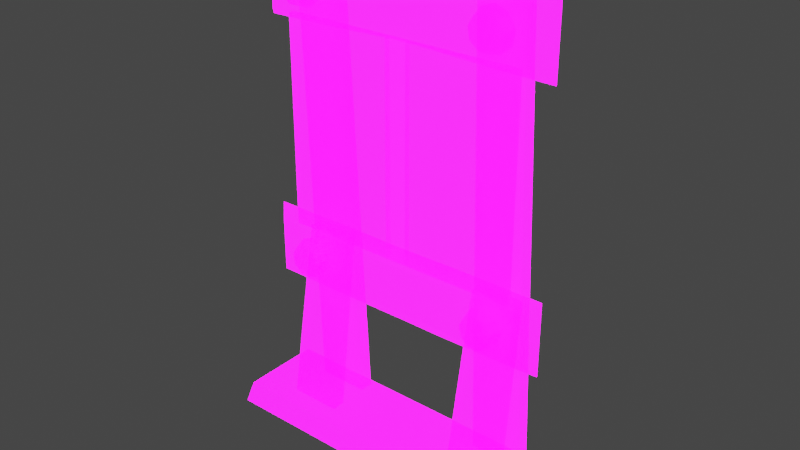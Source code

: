 # Source: LargeObstucle_Frac.blend  (saved by Blender 3.2.14; exported with 4.5.12 LTS)
import bpy
from mathutils import Matrix  # noqa: F401  (used for matrix-valued properties, if any)

bpy.ops.wm.read_factory_settings(use_empty=True)
scene = bpy.context.scene
scene.name = 'Scene'

# ---- collections
col_collection = bpy.data.collections.new('Collection'); scene.collection.children.link(col_collection)

# ---- images (referenced by path relative to the original .blend; pixels are not part of the script)
import os
ASSET_DIR = os.environ.get("B2B_ASSET_DIR", "")  # directory of the original .blend (textures are referenced by path, not embedded)
HERE = os.path.dirname(os.path.abspath(__file__))  # packed textures are extracted next to this script under _unpacked/

def load_image(name, relpath, width, height, colorspace="sRGB"):
    """Load a texture the original file referenced (path relative to the .blend, or extracted next to this script)."""
    p = next((c for c in (os.path.join(HERE, relpath), os.path.join(ASSET_DIR, relpath)) if relpath and os.path.exists(c)), "")
    if p:
        img = bpy.data.images.load(p, check_existing=True)
        img.name = name
    else:  # same state as the original file: an image datablock whose file is absent (Cycles renders it pink)
        img = bpy.data.images.new(name, width, height)
        img.source = "FILE"
        img.filepath = "//" + (relpath or name)
    img.colorspace_settings.name = colorspace
    return img
img_imphenziapalette01_256_gradientx4_png = load_image('ImphenziaPalette01-256-GradientX4.png', 'ImphenziaPalette01-256-GradientX4.png', 1024, 1024, 'sRGB')
img_imphenziapalette02_emission_png = load_image('ImphenziaPalette02-Emission.png', 'ImphenziaPalette02-Emission.png', 1024, 1024, 'sRGB')
img_imphenziapalette02_opacity_png = load_image('ImphenziaPalette02-Opacity.png', 'ImphenziaPalette02-Opacity.png', 1024, 1024, 'sRGB')

# ---- materials (node trees are filled in below, after node groups)
mat_gradient = bpy.data.materials.new('Gradient')
mat_gradient.alpha_threshold = 0.6481
mat_gradient.use_backface_culling = True
mat_gradient.use_raytrace_refraction = True
mat_gradient.use_screen_refraction = True
mat_gradient.use_sss_translucency = True
mat_gradient.thickness_mode = 'SLAB'
mat_gradient.use_thickness_from_shadow = True

# ---- node groups
ng_auto_smooth = bpy.data.node_groups.new('Auto Smooth', 'GeometryNodeTree')
_s = ng_auto_smooth.interface.new_socket(name='Geometry', in_out='OUTPUT', socket_type='NodeSocketGeometry')
_s = ng_auto_smooth.interface.new_socket(name='Geometry', in_out='INPUT', socket_type='NodeSocketGeometry')
_s = ng_auto_smooth.interface.new_socket(name='Angle', in_out='INPUT', socket_type='NodeSocketFloat')
_s.subtype = 'ANGLE'
_s.min_value = 0.0
_s.max_value = 3.142
ng_auto_smooth.is_modifier = True
_N = ng_auto_smooth.nodes; _L = ng_auto_smooth.links
n0 = _N.new('NodeGroupOutput'); n0.name = 'Group Output'; n0.location = (480, -100)
n1 = _N.new('NodeGroupInput'); n1.name = 'Group Input'; n1.location = (-420, -300)
n2 = _N.new('NodeGroupInput'); n2.name = 'Group Input.001'; n2.location = (-60, -100)
n3 = _N.new('GeometryNodeSetShadeSmooth'); n3.name = 'Set Shade Smooth'; n3.location = (120, -100)
n3.domain = 'EDGE'
n4 = _N.new('GeometryNodeSetShadeSmooth'); n4.name = 'Set Shade Smooth.001'; n4.location = (300, -100)
n5 = _N.new('GeometryNodeInputMeshEdgeAngle'); n5.name = 'Edge Angle'; n5.location = (-420, -220)
n6 = _N.new('GeometryNodeInputEdgeSmooth'); n6.name = 'Is Edge Smooth'; n6.location = (-60, -160)
n7 = _N.new('GeometryNodeInputShadeSmooth'); n7.name = 'Is Face Smooth'; n7.location = (-240, -340)
n8 = _N.new('FunctionNodeBooleanMath'); n8.name = 'Boolean Math'; n8.location = (-60, -220)
n9 = _N.new('FunctionNodeCompare'); n9.name = 'Compare'; n9.location = (-240, -180)
n9.operation = 'LESS_EQUAL'
_L.new(n5.outputs[0], n9.inputs[0])
_L.new(n4.outputs[0], n0.inputs[0])
_L.new(n1.outputs[1], n9.inputs[1])
_L.new(n9.outputs[0], n8.inputs[0])
_L.new(n7.outputs[0], n8.inputs[1])
_L.new(n2.outputs[0], n3.inputs[0])
_L.new(n6.outputs[0], n3.inputs[1])
_L.new(n3.outputs[0], n4.inputs[0])
_L.new(n8.outputs[0], n3.inputs[2])
n0.is_active_output = True

# ---- material node trees
mat_gradient.use_nodes = True; mat_gradient.node_tree.nodes.clear()
_N = mat_gradient.node_tree.nodes; _L = mat_gradient.node_tree.links
n0 = _N.new('ShaderNodeOutputMaterial'); n0.name = 'Material Output'; n0.location = (300, 300)
n1 = _N.new('ShaderNodeBsdfPrincipled'); n1.name = 'Principled BSDF'; n1.location = (10, 300)
n1.distribution = 'GGX'
n1.subsurface_method = 'BURLEY'
n1.inputs[3].default_value = 1.45
n1.inputs[28].default_value = 10.0
n2 = _N.new('ShaderNodeTexImage'); n2.name = 'Image Texture'; n2.location = (-460, 320)
n2.image = img_imphenziapalette01_256_gradientx4_png
n3 = _N.new('ShaderNodeTexImage'); n3.name = 'Image Texture.001'; n3.location = (-500, 0)
n3.image = img_imphenziapalette02_emission_png
n4 = _N.new('ShaderNodeTexImage'); n4.name = 'Image Texture.002'; n4.location = (-480, -300)
n4.image = img_imphenziapalette02_opacity_png
n5 = _N.new('ShaderNodeValue'); n5.name = 'Value'; n5.location = (300, 140)
n5.outputs[0].default_value = 0.0
_L.new(n1.outputs[0], n0.inputs[0])
_L.new(n2.outputs[0], n1.inputs[0])
_L.new(n3.outputs[0], n1.inputs[27])
_L.new(n4.outputs[0], n1.inputs[4])
_L.new(n5.outputs[0], n0.inputs[3])
n0.is_active_output = True

# ---- world
world_world = bpy.data.worlds.new('World'); scene.world = world_world
world_world.use_nodes = True; world_world.node_tree.nodes.clear()
_N = world_world.node_tree.nodes; _L = world_world.node_tree.links
n0 = _N.new('ShaderNodeOutputWorld'); n0.name = 'World Output'; n0.location = (300, 300)
n1 = _N.new('ShaderNodeBackground'); n1.name = 'Background'; n1.location = (10, 300)
n1.inputs[0].default_value = (0.05088, 0.05088, 0.05088, 1.0)
_L.new(n1.outputs[0], n0.inputs[0])
n0.is_active_output = True
world_world.color = (0.05088, 0.05088, 0.05088)
world_world.use_sun_shadow = False
world_world.sun_shadow_jitter_overblur = 0.0

# ---- meshes
me_cube = bpy.data.meshes.new('Cube')
me_cube.from_pydata([(3.559, -0.8816, 0.0), (3.559, 0.8816, 0.0), (3.37, 0.8347, 0.5202), (3.37, -0.8347, 0.5202), (-3.559, -0.8816, 0.0), (-3.559, 0.8816, 0.0), (-3.37, 0.8347, 0.5202), (-3.37, -0.8347, 0.5202), (0.0, 0.8816, 0.0), (0.0, -0.8816, 0.0), (0.0, 0.8347, 0.5202), (0.0, -0.8347, 0.5202)], [], [(8, 1, 0, 9), (10, 11, 3, 2), (1, 2, 3, 0), (8, 10, 2, 1), (9, 0, 3, 11), (8, 9, 4, 5), (10, 6, 7, 11), (5, 4, 7, 6), (8, 5, 6, 10), (9, 11, 7, 4)])
me_cube.polygons.foreach_set('use_smooth', [True] * 10)
_uv = me_cube.uv_layers.new(name='UVMap')
_uv.uv.foreach_set('vector', [0.2052, 0.5114, 0.2296, 0.5114, 0.2296, 0.5114, 0.2052, 0.5114, 0.2052, 0.5253, 0.2052, 0.5253, 0.2283, 0.5253, 0.2283, 0.5253, 0.2296, 0.5114, 0.2283, 0.5253, 0.2283, 0.5253, 0.2296, 0.5114, 0.2052, 0.5114, 0.2052, 0.5253, 0.2283, 0.5253, 0.2296, 0.5114, 0.2052, 0.5114, 0.2296, 0.5114, 0.2283, 0.5253, 0.2052, 0.5253, 0.2052, 0.5114, 0.2052, 0.5114, 0.2296, 0.5114, 0.2296, 0.5114, 0.2052, 0.5253, 0.2283, 0.5253, 0.2283, 0.5253, 0.2052, 0.5253, 0.2296, 0.5114, 0.2296, 0.5114, 0.2283, 0.5253, 0.2283, 0.5253, 0.2052, 0.5114, 0.2296, 0.5114, 0.2283, 0.5253, 0.2052, 0.5253, 0.2052, 0.5114, 0.2052, 0.5253, 0.2283, 0.5253, 0.2296, 0.5114])
me_cube.materials.append(mat_gradient)
me_cube.use_remesh_fix_poles = True
me_cube.use_remesh_preserve_attributes = False
me_cube.use_mirror_vertex_groups = False
me_cube.update()
me_cube_001 = bpy.data.meshes.new('Cube.001')
me_cube_001.from_pydata([(1.523, 0.4352, 4.188), (1.523, 0.1945, 4.188), (2.465, 0.4352, 4.188), (1.456, -0.1083, 0.4718), (1.456, -0.3833, 0.4718), (2.532, -0.1083, 0.4718), (2.532, -0.3833, 0.4718), (2.465, 0.1945, 4.188)], [], [(1, 0, 3, 4), (1, 7, 2, 0), (5, 3, 0, 2), (6, 4, 3, 5), (7, 6, 5, 2), (6, 7, 1, 4)])
me_cube_001.polygons.foreach_set('use_smooth', [True] * 6)
_uv = me_cube_001.uv_layers.new(name='UVMap')
_uv.uv.foreach_set('vector', [0.3976, 0.7411, 0.3976, 0.7411, 0.3963, 0.7268, 0.3963, 0.7268, 0.3976, 0.7411, 0.4159, 0.7411, 0.4159, 0.7411, 0.3976, 0.7411, 0.4172, 0.7268, 0.3963, 0.7268, 0.3976, 0.7411, 0.4159, 0.7411, 0.4172, 0.7268, 0.3963, 0.7268, 0.3963, 0.7268, 0.4172, 0.7268, 0.4159, 0.7411, 0.4172, 0.7268, 0.4172, 0.7268, 0.4159, 0.7411, 0.4172, 0.7268, 0.4159, 0.7411, 0.3976, 0.7411, 0.3963, 0.7268])
me_cube_001.materials.append(mat_gradient)
me_cube_001.use_remesh_fix_poles = True
me_cube_001.use_remesh_preserve_attributes = False
me_cube_001.use_mirror_vertex_groups = False
me_cube_001.update()
me_cube_002 = bpy.data.meshes.new('Cube.002')
me_cube_002.from_pydata([(2.532, 0.4949, 0.4718), (2.465, 0.05331, 10.15), (1.456, 0.4949, 0.4718), (2.532, 0.77, 0.4718), (2.465, 0.294, 10.15), (1.456, 0.77, 0.4718), (1.523, 0.294, 10.15), (1.523, 0.05331, 10.15)], [], [(1, 0, 3, 4), (0, 1, 7, 2), (0, 2, 5, 3), (3, 5, 6, 4), (2, 7, 6, 5), (7, 1, 4, 6)])
me_cube_002.polygons.foreach_set('use_smooth', [True] * 6)
_uv = me_cube_002.uv_layers.new(name='UVMap')
_uv.uv.foreach_set('vector', [0.4162, 0.7404, 0.4175, 0.7272, 0.4175, 0.7272, 0.4162, 0.7404, 0.4175, 0.7272, 0.4162, 0.7404, 0.3979, 0.7404, 0.3966, 0.7272, 0.4175, 0.7272, 0.3966, 0.7272, 0.3966, 0.7272, 0.4175, 0.7272, 0.4175, 0.7272, 0.3966, 0.7272, 0.3979, 0.7404, 0.4162, 0.7404, 0.3966, 0.7272, 0.3979, 0.7404, 0.3979, 0.7404, 0.3966, 0.7272, 0.3979, 0.7404, 0.4162, 0.7404, 0.4162, 0.7404, 0.3979, 0.7404])
me_cube_002.materials.append(mat_gradient)
me_cube_002.use_remesh_fix_poles = True
me_cube_002.use_remesh_preserve_attributes = False
me_cube_002.use_mirror_vertex_groups = False
me_cube_002.update()
me_cube_003 = bpy.data.meshes.new('Cube.003')
me_cube_003.from_pydata([(2.048, -0.1985, 4.192), (2.314, -0.1985, 4.095), (2.048, -0.4468, 4.103), (1.782, -0.1985, 4.095), (1.641, -0.1985, 3.85), (1.839, -0.4468, 4.027), (1.728, -0.4468, 3.834), (1.767, -0.4468, 3.616), (1.937, -0.4468, 3.473), (1.69, -0.1985, 3.571), (1.907, -0.1985, 3.389), (2.19, -0.1985, 3.389), (2.407, -0.1985, 3.571), (2.159, -0.4468, 3.473), (2.33, -0.4468, 3.616), (2.368, -0.4468, 3.834), (2.257, -0.4468, 4.027), (2.456, -0.1985, 3.85)], [], [(0, 1, 17, 12, 11, 10, 9, 4, 3), (0, 2, 16, 1), (3, 5, 2, 0), (4, 6, 5, 3), (16, 2, 5, 6, 7, 8, 13, 14, 15), (9, 7, 6, 4), (10, 8, 7, 9), (11, 13, 8, 10), (12, 14, 13, 11), (17, 15, 14, 12), (1, 16, 15, 17)])
me_cube_003.polygons.foreach_set('use_smooth', [True] * 11)
_uv = me_cube_003.uv_layers.new(name='UVMap')
_uv.uv.foreach_set('vector', [0.2356, 0.5159, 0.2326, 0.5157, 0.2251, 0.5153, 0.2165, 0.5149, 0.2108, 0.5146, 0.2108, 0.5146, 0.2165, 0.5149, 0.2251, 0.5153, 0.2326, 0.5157, 0.2356, 0.5159, 0.2318, 0.5266, 0.2296, 0.5264, 0.2326, 0.5157, 0.2326, 0.5157, 0.2296, 0.5264, 0.2318, 0.5266, 0.2356, 0.5159, 0.2251, 0.5153, 0.2239, 0.5262, 0.2296, 0.5264, 0.2326, 0.5157, 0.2296, 0.5264, 0.2318, 0.5266, 0.2296, 0.5264, 0.2239, 0.5262, 0.2175, 0.5258, 0.2134, 0.5256, 0.2134, 0.5256, 0.2175, 0.5258, 0.2239, 0.5262, 0.2165, 0.5149, 0.2175, 0.5258, 0.2239, 0.5262, 0.2251, 0.5153, 0.2108, 0.5146, 0.2134, 0.5256, 0.2175, 0.5258, 0.2165, 0.5149, 0.2108, 0.5146, 0.2134, 0.5256, 0.2134, 0.5256, 0.2108, 0.5146, 0.2165, 0.5149, 0.2175, 0.5258, 0.2134, 0.5256, 0.2108, 0.5146, 0.2251, 0.5153, 0.2239, 0.5262, 0.2175, 0.5258, 0.2165, 0.5149, 0.2326, 0.5157, 0.2296, 0.5264, 0.2239, 0.5262, 0.2251, 0.5153])
me_cube_003.materials.append(mat_gradient)
me_cube_003.use_remesh_fix_poles = True
me_cube_003.use_remesh_preserve_attributes = False
me_cube_003.use_mirror_vertex_groups = False
me_cube_003.update()
me_cube_004 = bpy.data.meshes.new('Cube.004')
me_cube_004.from_pydata([(3.085, 0.05912, 8.461), (2.823, -0.215, 8.657), (3.085, 0.05912, 9.977), (2.535, 0.06518, 8.467), (1.927, 0.08181, 8.477), (2.535, 0.06518, 9.971), (2.322, -0.2208, 8.661), (1.775, -0.2371, 8.665), (2.322, -0.2208, 9.777), (2.823, -0.215, 9.781), (1.775, -0.2371, 9.773), (1.12, -0.2584, 9.763), (1.927, 0.08181, 9.962), (1.22, 0.1049, 9.95), (0.399, 0.1215, 9.927), (1.22, 0.1049, 8.488), (0.399, 0.1215, 8.512), (1.12, -0.2584, 8.675), (0.365, -0.2733, 8.694), (0.365, -0.2733, 9.744), (0.0, -0.2733, 8.694), (0.0, -0.2733, 9.744), (0.0, 0.1215, 8.512), (-0.365, -0.2733, 8.694), (-1.12, -0.2584, 8.675), (-0.365, -0.2733, 9.744), (-0.399, 0.1215, 8.512), (-1.22, 0.1049, 8.488), (-0.399, 0.1215, 9.927), (-1.22, 0.1049, 9.95), (0.0, 0.1215, 9.927), (-1.927, 0.08181, 9.962), (-1.12, -0.2584, 9.763), (-1.775, -0.2371, 9.773), (-2.322, -0.2208, 9.777), (-1.775, -0.2371, 8.665), (-2.322, -0.2208, 8.661), (-1.927, 0.08181, 8.477), (-2.535, 0.06518, 8.467), (-3.085, 0.05912, 8.461), (-2.535, 0.06518, 9.971), (-3.085, 0.05912, 9.977), (-2.823, -0.215, 9.781), (-2.823, -0.215, 8.657)], [], [(1, 0, 2, 9), (3, 0, 1, 6), (0, 3, 5, 2), (4, 3, 6, 7), (3, 4, 12, 5), (6, 1, 9, 8), (7, 6, 8, 10), (5, 8, 9, 2), (12, 10, 8, 5), (13, 11, 10, 12), (17, 7, 10, 11), (4, 15, 13, 12), (14, 19, 11, 13), (15, 16, 14, 13), (15, 4, 7, 17), (16, 15, 17, 18), (18, 17, 11, 19), (19, 21, 20, 18), (18, 20, 22, 16), (25, 23, 20, 21), (23, 26, 22, 20), (26, 23, 24, 27), (23, 25, 32, 24), (27, 29, 28, 26), (22, 26, 28, 30), (28, 29, 32, 25), (28, 25, 21, 30), (14, 30, 21, 19), (22, 30, 14, 16), (29, 31, 33, 32), (37, 31, 29, 27), (24, 32, 33, 35), (31, 40, 34, 33), (35, 33, 34, 36), (27, 24, 35, 37), (37, 35, 36, 38), (38, 40, 31, 37), (39, 41, 40, 38), (38, 36, 43, 39), (40, 41, 42, 34), (43, 42, 41, 39), (36, 34, 42, 43)])
me_cube_004.polygons.foreach_set('use_smooth', [True] * 42)
_uv = me_cube_004.uv_layers.new(name='UVMap')
_uv.uv.foreach_set('vector', [0.2339, 0.8546, 0.2339, 0.8546, 0.2339, 0.8546, 0.2339, 0.8546, 0.2378, 0.8645, 0.2415, 0.8645, 0.2415, 0.8645, 0.2378, 0.8645, 0.2415, 0.8645, 0.2378, 0.8645, 0.2378, 0.8645, 0.2415, 0.8645, 0.2764, 0.9943, 0.2801, 0.9943, 0.2801, 0.9943, 0.2764, 0.9943, 0.2801, 0.9943, 0.2764, 0.9943, 0.2764, 0.9943, 0.2801, 0.9943, 0.2364, 0.8581, 0.2401, 0.8581, 0.2401, 0.8581, 0.2364, 0.8581, 0.2801, 0.9745, 0.2838, 0.9745, 0.2838, 0.9745, 0.2801, 0.9745, 0.2378, 0.8645, 0.2378, 0.8645, 0.2415, 0.8645, 0.2415, 0.8645, 0.2764, 0.9943, 0.2764, 0.9943, 0.2801, 0.9943, 0.2801, 0.9943, 0.2304, 0.8645, 0.2304, 0.8645, 0.2341, 0.8645, 0.2341, 0.8645, 0.229, 0.8581, 0.2327, 0.8581, 0.2327, 0.8581, 0.229, 0.8581, 0.2341, 0.8645, 0.2304, 0.8645, 0.2304, 0.8645, 0.2341, 0.8645, 0.269, 0.9943, 0.269, 0.9943, 0.2727, 0.9943, 0.2727, 0.9943, 0.2727, 0.9943, 0.269, 0.9943, 0.269, 0.9943, 0.2727, 0.9943, 0.2304, 0.8645, 0.2341, 0.8645, 0.2341, 0.8645, 0.2304, 0.8645, 0.269, 0.9943, 0.2727, 0.9943, 0.2727, 0.9943, 0.269, 0.9943, 0.2727, 0.9745, 0.2764, 0.9745, 0.2764, 0.9745, 0.2727, 0.9745, 0.2253, 0.8581, 0.2253, 0.8581, 0.2253, 0.8581, 0.2253, 0.8581, 0.2267, 0.8645, 0.2267, 0.8645, 0.2267, 0.8645, 0.2267, 0.8645, 0.2253, 0.8581, 0.2253, 0.8581, 0.2253, 0.8581, 0.2253, 0.8581, 0.2267, 0.8645, 0.2267, 0.8645, 0.2267, 0.8645, 0.2267, 0.8645, 0.269, 0.9943, 0.269, 0.9943, 0.2727, 0.9943, 0.2727, 0.9943, 0.2727, 0.9745, 0.2727, 0.9745, 0.2764, 0.9745, 0.2764, 0.9745, 0.2727, 0.9943, 0.2727, 0.9943, 0.269, 0.9943, 0.269, 0.9943, 0.2267, 0.8645, 0.2267, 0.8645, 0.2267, 0.8645, 0.2267, 0.8645, 0.269, 0.9943, 0.2727, 0.9943, 0.2727, 0.9943, 0.269, 0.9943, 0.2267, 0.8645, 0.2267, 0.8645, 0.2267, 0.8645, 0.2267, 0.8645, 0.2267, 0.8645, 0.2267, 0.8645, 0.2267, 0.8645, 0.2267, 0.8645, 0.2267, 0.8645, 0.2267, 0.8645, 0.2267, 0.8645, 0.2267, 0.8645, 0.2304, 0.8645, 0.2341, 0.8645, 0.2341, 0.8645, 0.2304, 0.8645, 0.2341, 0.8645, 0.2341, 0.8645, 0.2304, 0.8645, 0.2304, 0.8645, 0.229, 0.8581, 0.229, 0.8581, 0.2327, 0.8581, 0.2327, 0.8581, 0.2764, 0.9943, 0.2801, 0.9943, 0.2801, 0.9943, 0.2764, 0.9943, 0.2801, 0.9745, 0.2801, 0.9745, 0.2838, 0.9745, 0.2838, 0.9745, 0.2304, 0.8645, 0.2304, 0.8645, 0.2341, 0.8645, 0.2341, 0.8645, 0.2764, 0.9943, 0.2764, 0.9943, 0.2801, 0.9943, 0.2801, 0.9943, 0.2801, 0.9943, 0.2801, 0.9943, 0.2764, 0.9943, 0.2764, 0.9943, 0.2415, 0.8645, 0.2415, 0.8645, 0.2378, 0.8645, 0.2378, 0.8645, 0.2378, 0.8645, 0.2378, 0.8645, 0.2415, 0.8645, 0.2415, 0.8645, 0.2378, 0.8645, 0.2415, 0.8645, 0.2415, 0.8645, 0.2378, 0.8645, 0.2339, 0.8546, 0.2339, 0.8546, 0.2339, 0.8546, 0.2339, 0.8546, 0.2364, 0.8581, 0.2364, 0.8581, 0.2401, 0.8581, 0.2401, 0.8581])
me_cube_004.materials.append(mat_gradient)
me_cube_004.use_remesh_fix_poles = True
me_cube_004.use_remesh_preserve_attributes = False
me_cube_004.use_mirror_vertex_groups = False
me_cube_004.update()
me_cube_005 = bpy.data.meshes.new('Cube.005')
me_cube_005.from_pydata([(2.048, -0.1985, 9.633), (2.314, -0.1985, 9.536), (2.048, -0.4468, 9.544), (1.782, -0.1985, 9.536), (1.641, -0.1985, 9.291), (1.839, -0.4468, 9.468), (1.728, -0.4468, 9.276), (1.767, -0.4468, 9.057), (1.937, -0.4468, 8.914), (1.69, -0.1985, 9.012), (1.907, -0.1985, 8.83), (2.19, -0.1985, 8.83), (2.407, -0.1985, 9.012), (2.159, -0.4468, 8.914), (2.33, -0.4468, 9.057), (2.368, -0.4468, 9.276), (2.257, -0.4468, 9.468), (2.456, -0.1985, 9.291)], [], [(0, 1, 17, 12, 11, 10, 9, 4, 3), (0, 2, 16, 1), (3, 5, 2, 0), (4, 6, 5, 3), (16, 2, 5, 6, 7, 8, 13, 14, 15), (9, 7, 6, 4), (10, 8, 7, 9), (11, 13, 8, 10), (12, 14, 13, 11), (17, 15, 14, 12), (1, 16, 15, 17)])
me_cube_005.polygons.foreach_set('use_smooth', [True] * 11)
_uv = me_cube_005.uv_layers.new(name='UVMap')
_uv.uv.foreach_set('vector', [0.2356, 0.5159, 0.2326, 0.5157, 0.2251, 0.5153, 0.2165, 0.5149, 0.2108, 0.5146, 0.2108, 0.5146, 0.2165, 0.5149, 0.2251, 0.5153, 0.2326, 0.5157, 0.2356, 0.5159, 0.2318, 0.5266, 0.2296, 0.5264, 0.2326, 0.5157, 0.2326, 0.5157, 0.2296, 0.5264, 0.2318, 0.5266, 0.2356, 0.5159, 0.2251, 0.5153, 0.2239, 0.5262, 0.2296, 0.5264, 0.2326, 0.5157, 0.2296, 0.5264, 0.2318, 0.5266, 0.2296, 0.5264, 0.2239, 0.5262, 0.2175, 0.5258, 0.2134, 0.5256, 0.2134, 0.5256, 0.2175, 0.5258, 0.2239, 0.5262, 0.2165, 0.5149, 0.2175, 0.5258, 0.2239, 0.5262, 0.2251, 0.5153, 0.2108, 0.5146, 0.2134, 0.5256, 0.2175, 0.5258, 0.2165, 0.5149, 0.2108, 0.5146, 0.2134, 0.5256, 0.2134, 0.5256, 0.2108, 0.5146, 0.2165, 0.5149, 0.2175, 0.5258, 0.2134, 0.5256, 0.2108, 0.5146, 0.2251, 0.5153, 0.2239, 0.5262, 0.2175, 0.5258, 0.2165, 0.5149, 0.2326, 0.5157, 0.2296, 0.5264, 0.2239, 0.5262, 0.2251, 0.5153])
me_cube_005.materials.append(mat_gradient)
me_cube_005.use_remesh_fix_poles = True
me_cube_005.use_remesh_preserve_attributes = False
me_cube_005.use_mirror_vertex_groups = False
me_cube_005.update()
me_cube_006 = bpy.data.meshes.new('Cube.006')
me_cube_006.from_pydata([(-0.2242, -0.138, 4.368), (-0.2242, -0.01464, 4.368), (-0.2242, -0.138, 8.626), (2.489, -0.138, 4.368), (2.489, -0.01464, 4.368), (2.489, -0.138, 8.626), (2.489, -0.01464, 8.626), (-0.2242, -0.01464, 8.626)], [], [(1, 4, 3, 0), (0, 2, 7, 1), (3, 5, 2, 0), (4, 6, 5, 3), (6, 7, 2, 5), (1, 7, 6, 4)])
_uv = me_cube_006.uv_layers.new(name='UVMap')
_uv.uv.foreach_set('vector', [0.273, 0.9632, 0.2826, 0.9632, 0.2826, 0.9631, 0.273, 0.9632, 0.273, 0.9632, 0.273, 0.9733, 0.273, 0.9732, 0.273, 0.9632, 0.2826, 0.9631, 0.2826, 0.9733, 0.273, 0.9733, 0.273, 0.9632, 0.2826, 0.9632, 0.2826, 0.9733, 0.2826, 0.9733, 0.2826, 0.9631, 0.2826, 0.9733, 0.273, 0.9732, 0.273, 0.9733, 0.2826, 0.9733, 0.273, 0.9632, 0.273, 0.9732, 0.2826, 0.9733, 0.2826, 0.9632])
me_cube_006.materials.append(mat_gradient)
me_cube_006.use_remesh_fix_poles = True
me_cube_006.use_remesh_preserve_attributes = False
me_cube_006.use_mirror_vertex_groups = False
me_cube_006.update()
me_cube_007 = bpy.data.meshes.new('Cube.007')
me_cube_007.from_pydata([(3.085, 0.05912, 3.058), (2.823, -0.215, 3.254), (3.085, 0.05912, 4.573), (2.535, 0.06518, 3.063), (1.927, 0.08181, 3.073), (2.535, 0.06518, 4.567), (2.322, -0.2208, 3.257), (1.775, -0.2371, 3.262), (2.322, -0.2208, 4.374), (2.823, -0.215, 4.377), (1.775, -0.2371, 4.369), (1.12, -0.2584, 4.359), (1.927, 0.08181, 4.558), (1.22, 0.1049, 4.547), (0.399, 0.1215, 4.523), (1.22, 0.1049, 3.084), (0.399, 0.1215, 3.108), (1.12, -0.2584, 3.272), (0.365, -0.2733, 3.291), (0.365, -0.2733, 4.34), (0.0, -0.2733, 3.291), (0.0, -0.2733, 4.34), (0.0, 0.1215, 3.108), (-0.365, -0.2733, 3.291), (-1.12, -0.2584, 3.272), (-0.365, -0.2733, 4.34), (-0.399, 0.1215, 3.108), (-1.22, 0.1049, 3.084), (-0.399, 0.1215, 4.523), (-1.22, 0.1049, 4.547), (0.0, 0.1215, 4.523), (-1.927, 0.08181, 4.558), (-1.12, -0.2584, 4.359), (-1.775, -0.2371, 4.369), (-2.322, -0.2208, 4.374), (-1.775, -0.2371, 3.262), (-2.322, -0.2208, 3.257), (-1.927, 0.08181, 3.073), (-2.535, 0.06518, 3.063), (-3.085, 0.05912, 3.058), (-2.535, 0.06518, 4.567), (-3.085, 0.05912, 4.573), (-2.823, -0.215, 4.377), (-2.823, -0.215, 3.254)], [], [(1, 0, 2, 9), (3, 0, 1, 6), (0, 3, 5, 2), (4, 3, 6, 7), (3, 4, 12, 5), (6, 1, 9, 8), (7, 6, 8, 10), (5, 8, 9, 2), (12, 10, 8, 5), (13, 11, 10, 12), (17, 7, 10, 11), (4, 15, 13, 12), (14, 19, 11, 13), (15, 16, 14, 13), (15, 4, 7, 17), (16, 15, 17, 18), (18, 17, 11, 19), (19, 21, 20, 18), (18, 20, 22, 16), (25, 23, 20, 21), (23, 26, 22, 20), (26, 23, 24, 27), (23, 25, 32, 24), (27, 29, 28, 26), (22, 26, 28, 30), (28, 29, 32, 25), (28, 25, 21, 30), (14, 30, 21, 19), (22, 30, 14, 16), (29, 31, 33, 32), (37, 31, 29, 27), (24, 32, 33, 35), (31, 40, 34, 33), (35, 33, 34, 36), (27, 24, 35, 37), (37, 35, 36, 38), (38, 40, 31, 37), (39, 41, 40, 38), (38, 36, 43, 39), (40, 41, 42, 34), (43, 42, 41, 39), (36, 34, 42, 43)])
me_cube_007.polygons.foreach_set('use_smooth', [True] * 42)
_uv = me_cube_007.uv_layers.new(name='UVMap')
_uv.uv.foreach_set('vector', [0.2339, 0.8546, 0.2339, 0.8546, 0.2339, 0.8546, 0.2339, 0.8546, 0.2378, 0.8645, 0.2415, 0.8645, 0.2415, 0.8645, 0.2378, 0.8645, 0.2415, 0.8645, 0.2378, 0.8645, 0.2378, 0.8645, 0.2415, 0.8645, 0.2764, 0.9943, 0.2801, 0.9943, 0.2801, 0.9943, 0.2764, 0.9943, 0.2801, 0.9943, 0.2764, 0.9943, 0.2764, 0.9943, 0.2801, 0.9943, 0.2364, 0.8581, 0.2401, 0.8581, 0.2401, 0.8581, 0.2364, 0.8581, 0.2801, 0.9745, 0.2838, 0.9745, 0.2838, 0.9745, 0.2801, 0.9745, 0.2378, 0.8645, 0.2378, 0.8645, 0.2415, 0.8645, 0.2415, 0.8645, 0.2764, 0.9943, 0.2764, 0.9943, 0.2801, 0.9943, 0.2801, 0.9943, 0.2304, 0.8645, 0.2304, 0.8645, 0.2341, 0.8645, 0.2341, 0.8645, 0.229, 0.8581, 0.2327, 0.8581, 0.2327, 0.8581, 0.229, 0.8581, 0.2341, 0.8645, 0.2304, 0.8645, 0.2304, 0.8645, 0.2341, 0.8645, 0.269, 0.9943, 0.269, 0.9943, 0.2727, 0.9943, 0.2727, 0.9943, 0.2727, 0.9943, 0.269, 0.9943, 0.269, 0.9943, 0.2727, 0.9943, 0.2304, 0.8645, 0.2341, 0.8645, 0.2341, 0.8645, 0.2304, 0.8645, 0.269, 0.9943, 0.2727, 0.9943, 0.2727, 0.9943, 0.269, 0.9943, 0.2727, 0.9745, 0.2764, 0.9745, 0.2764, 0.9745, 0.2727, 0.9745, 0.2253, 0.8581, 0.2253, 0.8581, 0.2253, 0.8581, 0.2253, 0.8581, 0.2267, 0.8645, 0.2267, 0.8645, 0.2267, 0.8645, 0.2267, 0.8645, 0.2253, 0.8581, 0.2253, 0.8581, 0.2253, 0.8581, 0.2253, 0.8581, 0.2267, 0.8645, 0.2267, 0.8645, 0.2267, 0.8645, 0.2267, 0.8645, 0.269, 0.9943, 0.269, 0.9943, 0.2727, 0.9943, 0.2727, 0.9943, 0.2727, 0.9745, 0.2727, 0.9745, 0.2764, 0.9745, 0.2764, 0.9745, 0.2727, 0.9943, 0.2727, 0.9943, 0.269, 0.9943, 0.269, 0.9943, 0.2267, 0.8645, 0.2267, 0.8645, 0.2267, 0.8645, 0.2267, 0.8645, 0.269, 0.9943, 0.2727, 0.9943, 0.2727, 0.9943, 0.269, 0.9943, 0.2267, 0.8645, 0.2267, 0.8645, 0.2267, 0.8645, 0.2267, 0.8645, 0.2267, 0.8645, 0.2267, 0.8645, 0.2267, 0.8645, 0.2267, 0.8645, 0.2267, 0.8645, 0.2267, 0.8645, 0.2267, 0.8645, 0.2267, 0.8645, 0.2304, 0.8645, 0.2341, 0.8645, 0.2341, 0.8645, 0.2304, 0.8645, 0.2341, 0.8645, 0.2341, 0.8645, 0.2304, 0.8645, 0.2304, 0.8645, 0.229, 0.8581, 0.229, 0.8581, 0.2327, 0.8581, 0.2327, 0.8581, 0.2764, 0.9943, 0.2801, 0.9943, 0.2801, 0.9943, 0.2764, 0.9943, 0.2801, 0.9745, 0.2801, 0.9745, 0.2838, 0.9745, 0.2838, 0.9745, 0.2304, 0.8645, 0.2304, 0.8645, 0.2341, 0.8645, 0.2341, 0.8645, 0.2764, 0.9943, 0.2764, 0.9943, 0.2801, 0.9943, 0.2801, 0.9943, 0.2801, 0.9943, 0.2801, 0.9943, 0.2764, 0.9943, 0.2764, 0.9943, 0.2415, 0.8645, 0.2415, 0.8645, 0.2378, 0.8645, 0.2378, 0.8645, 0.2378, 0.8645, 0.2378, 0.8645, 0.2415, 0.8645, 0.2415, 0.8645, 0.2378, 0.8645, 0.2415, 0.8645, 0.2415, 0.8645, 0.2378, 0.8645, 0.2339, 0.8546, 0.2339, 0.8546, 0.2339, 0.8546, 0.2339, 0.8546, 0.2364, 0.8581, 0.2364, 0.8581, 0.2401, 0.8581, 0.2401, 0.8581])
me_cube_007.materials.append(mat_gradient)
me_cube_007.use_remesh_fix_poles = True
me_cube_007.use_remesh_preserve_attributes = False
me_cube_007.use_mirror_vertex_groups = False
me_cube_007.update()
me_cube_008 = bpy.data.meshes.new('Cube.008')
me_cube_008.from_pydata([(-1.523, 0.4352, 4.188), (-1.523, 0.1945, 4.188), (-2.465, 0.4352, 4.188), (-1.456, -0.1083, 0.4718), (-1.456, -0.3833, 0.4718), (-2.532, -0.1083, 0.4718), (-2.532, -0.3833, 0.4718), (-2.465, 0.1945, 4.188)], [], [(1, 4, 3, 0), (1, 0, 2, 7), (5, 2, 0, 3), (6, 5, 3, 4), (7, 2, 5, 6), (6, 4, 1, 7)])
me_cube_008.polygons.foreach_set('use_smooth', [True] * 6)
_uv = me_cube_008.uv_layers.new(name='UVMap')
_uv.uv.foreach_set('vector', [0.3976, 0.7411, 0.3963, 0.7268, 0.3963, 0.7268, 0.3976, 0.7411, 0.3976, 0.7411, 0.3976, 0.7411, 0.4159, 0.7411, 0.4159, 0.7411, 0.4172, 0.7268, 0.4159, 0.7411, 0.3976, 0.7411, 0.3963, 0.7268, 0.4172, 0.7268, 0.4172, 0.7268, 0.3963, 0.7268, 0.3963, 0.7268, 0.4159, 0.7411, 0.4159, 0.7411, 0.4172, 0.7268, 0.4172, 0.7268, 0.4172, 0.7268, 0.3963, 0.7268, 0.3976, 0.7411, 0.4159, 0.7411])
me_cube_008.materials.append(mat_gradient)
me_cube_008.use_remesh_fix_poles = True
me_cube_008.use_remesh_preserve_attributes = False
me_cube_008.use_mirror_vertex_groups = False
me_cube_008.update()
me_cube_009 = bpy.data.meshes.new('Cube.009')
me_cube_009.from_pydata([(-2.532, 0.4949, 0.4718), (-2.465, 0.05331, 10.15), (-1.456, 0.4949, 0.4718), (-2.532, 0.77, 0.4718), (-2.465, 0.294, 10.15), (-1.456, 0.77, 0.4718), (-1.523, 0.294, 10.15), (-1.523, 0.05331, 10.15)], [], [(1, 4, 3, 0), (0, 2, 7, 1), (0, 3, 5, 2), (3, 4, 6, 5), (2, 5, 6, 7), (7, 6, 4, 1)])
me_cube_009.polygons.foreach_set('use_smooth', [True] * 6)
_uv = me_cube_009.uv_layers.new(name='UVMap')
_uv.uv.foreach_set('vector', [0.4162, 0.7404, 0.4162, 0.7404, 0.4175, 0.7272, 0.4175, 0.7272, 0.4175, 0.7272, 0.3966, 0.7272, 0.3979, 0.7404, 0.4162, 0.7404, 0.4175, 0.7272, 0.4175, 0.7272, 0.3966, 0.7272, 0.3966, 0.7272, 0.4175, 0.7272, 0.4162, 0.7404, 0.3979, 0.7404, 0.3966, 0.7272, 0.3966, 0.7272, 0.3966, 0.7272, 0.3979, 0.7404, 0.3979, 0.7404, 0.3979, 0.7404, 0.3979, 0.7404, 0.4162, 0.7404, 0.4162, 0.7404])
me_cube_009.materials.append(mat_gradient)
me_cube_009.use_remesh_fix_poles = True
me_cube_009.use_remesh_preserve_attributes = False
me_cube_009.use_mirror_vertex_groups = False
me_cube_009.update()
me_cube_010 = bpy.data.meshes.new('Cube.010')
me_cube_010.from_pydata([(-2.048, -0.1985, 4.192), (-2.314, -0.1985, 4.095), (-2.048, -0.4468, 4.103), (-1.782, -0.1985, 4.095), (-1.641, -0.1985, 3.85), (-1.839, -0.4468, 4.027), (-1.728, -0.4468, 3.834), (-1.767, -0.4468, 3.616), (-1.937, -0.4468, 3.473), (-1.69, -0.1985, 3.571), (-1.907, -0.1985, 3.389), (-2.19, -0.1985, 3.389), (-2.407, -0.1985, 3.571), (-2.159, -0.4468, 3.473), (-2.33, -0.4468, 3.616), (-2.368, -0.4468, 3.834), (-2.257, -0.4468, 4.027), (-2.456, -0.1985, 3.85)], [], [(0, 3, 4, 9, 10, 11, 12, 17, 1), (0, 1, 16, 2), (3, 0, 2, 5), (4, 3, 5, 6), (16, 15, 14, 13, 8, 7, 6, 5, 2), (9, 4, 6, 7), (10, 9, 7, 8), (11, 10, 8, 13), (12, 11, 13, 14), (17, 12, 14, 15), (1, 17, 15, 16)])
me_cube_010.polygons.foreach_set('use_smooth', [True] * 11)
_uv = me_cube_010.uv_layers.new(name='UVMap')
_uv.uv.foreach_set('vector', [0.2356, 0.5159, 0.2326, 0.5157, 0.2251, 0.5153, 0.2165, 0.5149, 0.2108, 0.5146, 0.2108, 0.5146, 0.2165, 0.5149, 0.2251, 0.5153, 0.2326, 0.5157, 0.2356, 0.5159, 0.2326, 0.5157, 0.2296, 0.5264, 0.2318, 0.5266, 0.2326, 0.5157, 0.2356, 0.5159, 0.2318, 0.5266, 0.2296, 0.5264, 0.2251, 0.5153, 0.2326, 0.5157, 0.2296, 0.5264, 0.2239, 0.5262, 0.2296, 0.5264, 0.2239, 0.5262, 0.2175, 0.5258, 0.2134, 0.5256, 0.2134, 0.5256, 0.2175, 0.5258, 0.2239, 0.5262, 0.2296, 0.5264, 0.2318, 0.5266, 0.2165, 0.5149, 0.2251, 0.5153, 0.2239, 0.5262, 0.2175, 0.5258, 0.2108, 0.5146, 0.2165, 0.5149, 0.2175, 0.5258, 0.2134, 0.5256, 0.2108, 0.5146, 0.2108, 0.5146, 0.2134, 0.5256, 0.2134, 0.5256, 0.2165, 0.5149, 0.2108, 0.5146, 0.2134, 0.5256, 0.2175, 0.5258, 0.2251, 0.5153, 0.2165, 0.5149, 0.2175, 0.5258, 0.2239, 0.5262, 0.2326, 0.5157, 0.2251, 0.5153, 0.2239, 0.5262, 0.2296, 0.5264])
me_cube_010.materials.append(mat_gradient)
me_cube_010.use_remesh_fix_poles = True
me_cube_010.use_remesh_preserve_attributes = False
me_cube_010.use_mirror_vertex_groups = False
me_cube_010.update()
me_cube_011 = bpy.data.meshes.new('Cube.011')
me_cube_011.from_pydata([(-2.048, -0.1985, 9.633), (-2.314, -0.1985, 9.536), (-2.048, -0.4468, 9.544), (-1.782, -0.1985, 9.536), (-1.641, -0.1985, 9.291), (-1.839, -0.4468, 9.468), (-1.728, -0.4468, 9.276), (-1.767, -0.4468, 9.057), (-1.937, -0.4468, 8.914), (-1.69, -0.1985, 9.012), (-1.907, -0.1985, 8.83), (-2.19, -0.1985, 8.83), (-2.407, -0.1985, 9.012), (-2.159, -0.4468, 8.914), (-2.33, -0.4468, 9.057), (-2.368, -0.4468, 9.276), (-2.257, -0.4468, 9.468), (-2.456, -0.1985, 9.291)], [], [(0, 3, 4, 9, 10, 11, 12, 17, 1), (0, 1, 16, 2), (3, 0, 2, 5), (4, 3, 5, 6), (16, 15, 14, 13, 8, 7, 6, 5, 2), (9, 4, 6, 7), (10, 9, 7, 8), (11, 10, 8, 13), (12, 11, 13, 14), (17, 12, 14, 15), (1, 17, 15, 16)])
me_cube_011.polygons.foreach_set('use_smooth', [True] * 11)
_uv = me_cube_011.uv_layers.new(name='UVMap')
_uv.uv.foreach_set('vector', [0.2356, 0.5159, 0.2326, 0.5157, 0.2251, 0.5153, 0.2165, 0.5149, 0.2108, 0.5146, 0.2108, 0.5146, 0.2165, 0.5149, 0.2251, 0.5153, 0.2326, 0.5157, 0.2356, 0.5159, 0.2326, 0.5157, 0.2296, 0.5264, 0.2318, 0.5266, 0.2326, 0.5157, 0.2356, 0.5159, 0.2318, 0.5266, 0.2296, 0.5264, 0.2251, 0.5153, 0.2326, 0.5157, 0.2296, 0.5264, 0.2239, 0.5262, 0.2296, 0.5264, 0.2239, 0.5262, 0.2175, 0.5258, 0.2134, 0.5256, 0.2134, 0.5256, 0.2175, 0.5258, 0.2239, 0.5262, 0.2296, 0.5264, 0.2318, 0.5266, 0.2165, 0.5149, 0.2251, 0.5153, 0.2239, 0.5262, 0.2175, 0.5258, 0.2108, 0.5146, 0.2165, 0.5149, 0.2175, 0.5258, 0.2134, 0.5256, 0.2108, 0.5146, 0.2108, 0.5146, 0.2134, 0.5256, 0.2134, 0.5256, 0.2165, 0.5149, 0.2108, 0.5146, 0.2134, 0.5256, 0.2175, 0.5258, 0.2251, 0.5153, 0.2165, 0.5149, 0.2175, 0.5258, 0.2239, 0.5262, 0.2326, 0.5157, 0.2251, 0.5153, 0.2239, 0.5262, 0.2296, 0.5264])
me_cube_011.materials.append(mat_gradient)
me_cube_011.use_remesh_fix_poles = True
me_cube_011.use_remesh_preserve_attributes = False
me_cube_011.use_mirror_vertex_groups = False
me_cube_011.update()
me_cube_012 = bpy.data.meshes.new('Cube.012')
me_cube_012.from_pydata([(0.2242, -0.138, 4.368), (0.2242, -0.01464, 4.368), (0.2242, -0.138, 8.626), (-2.489, -0.138, 4.368), (-2.489, -0.01464, 4.368), (-2.489, -0.138, 8.626), (-2.489, -0.01464, 8.626), (0.2242, -0.01464, 8.626)], [], [(1, 0, 3, 4), (0, 1, 7, 2), (3, 0, 2, 5), (4, 3, 5, 6), (6, 5, 2, 7), (1, 4, 6, 7)])
_uv = me_cube_012.uv_layers.new(name='UVMap')
_uv.uv.foreach_set('vector', [0.273, 0.9632, 0.273, 0.9632, 0.2826, 0.9631, 0.2826, 0.9632, 0.273, 0.9632, 0.273, 0.9632, 0.273, 0.9732, 0.273, 0.9733, 0.2826, 0.9631, 0.273, 0.9632, 0.273, 0.9733, 0.2826, 0.9733, 0.2826, 0.9632, 0.2826, 0.9631, 0.2826, 0.9733, 0.2826, 0.9733, 0.2826, 0.9733, 0.2826, 0.9733, 0.273, 0.9733, 0.273, 0.9732, 0.273, 0.9632, 0.2826, 0.9632, 0.2826, 0.9733, 0.273, 0.9732])
me_cube_012.materials.append(mat_gradient)
me_cube_012.use_remesh_fix_poles = True
me_cube_012.use_remesh_preserve_attributes = False
me_cube_012.use_mirror_vertex_groups = False
me_cube_012.update()

# ---- objects
ob_obstucle = bpy.data.objects.new('Obstucle', me_cube)
ob_obstucle_001 = bpy.data.objects.new('Obstucle.001', me_cube_001)
ob_obstucle_002 = bpy.data.objects.new('Obstucle.002', me_cube_002)
ob_obstucle_003 = bpy.data.objects.new('Obstucle.003', me_cube_003)
ob_obstucle_004 = bpy.data.objects.new('Obstucle.004', me_cube_004)
ob_obstucle_005 = bpy.data.objects.new('Obstucle.005', me_cube_005)
ob_obstucle_006 = bpy.data.objects.new('Obstucle.006', me_cube_006)
ob_obstucle_007 = bpy.data.objects.new('Obstucle.007', me_cube_007)
ob_obstucle_008 = bpy.data.objects.new('Obstucle.008', me_cube_008)
ob_obstucle_009 = bpy.data.objects.new('Obstucle.009', me_cube_009)
ob_obstucle_010 = bpy.data.objects.new('Obstucle.010', me_cube_010)
ob_obstucle_011 = bpy.data.objects.new('Obstucle.011', me_cube_011)
ob_obstucle_012 = bpy.data.objects.new('Obstucle.012', me_cube_012)

# ---- transforms, parenting, visibility, modifiers, constraints
ob_obstucle.location = (0.0, 0.0, 0.0)
ob_obstucle.lineart.crease_threshold = 0.0
_m = ob_obstucle.modifiers.new('Auto Smooth', 'NODES')
_m.node_group = ng_auto_smooth
_gi = [s.identifier for s in ng_auto_smooth.interface.items_tree if s.item_type == 'SOCKET' and s.in_out == 'INPUT']
_m[_gi[1]] = 0.5236  # Angle
ob_obstucle_001.location = (0.0, 0.0, 0.0)
ob_obstucle_001.lineart.crease_threshold = 0.0
_m = ob_obstucle_001.modifiers.new('Auto Smooth', 'NODES')
_m.node_group = ng_auto_smooth
_gi = [s.identifier for s in ng_auto_smooth.interface.items_tree if s.item_type == 'SOCKET' and s.in_out == 'INPUT']
_m[_gi[1]] = 0.5236  # Angle
ob_obstucle_002.location = (0.0, 0.0, 0.0)
ob_obstucle_002.lineart.crease_threshold = 0.0
_m = ob_obstucle_002.modifiers.new('Auto Smooth', 'NODES')
_m.node_group = ng_auto_smooth
_gi = [s.identifier for s in ng_auto_smooth.interface.items_tree if s.item_type == 'SOCKET' and s.in_out == 'INPUT']
_m[_gi[1]] = 0.5236  # Angle
ob_obstucle_003.location = (0.0, 0.0, 0.0)
ob_obstucle_003.lineart.crease_threshold = 0.0
_m = ob_obstucle_003.modifiers.new('Auto Smooth', 'NODES')
_m.node_group = ng_auto_smooth
_gi = [s.identifier for s in ng_auto_smooth.interface.items_tree if s.item_type == 'SOCKET' and s.in_out == 'INPUT']
_m[_gi[1]] = 0.5236  # Angle
ob_obstucle_004.location = (0.0, 0.0, 0.0)
ob_obstucle_004.lineart.crease_threshold = 0.0
_m = ob_obstucle_004.modifiers.new('Auto Smooth', 'NODES')
_m.node_group = ng_auto_smooth
_gi = [s.identifier for s in ng_auto_smooth.interface.items_tree if s.item_type == 'SOCKET' and s.in_out == 'INPUT']
_m[_gi[1]] = 0.5236  # Angle
ob_obstucle_005.location = (0.0, 0.0, 0.0)
ob_obstucle_005.lineart.crease_threshold = 0.0
_m = ob_obstucle_005.modifiers.new('Auto Smooth', 'NODES')
_m.node_group = ng_auto_smooth
_gi = [s.identifier for s in ng_auto_smooth.interface.items_tree if s.item_type == 'SOCKET' and s.in_out == 'INPUT']
_m[_gi[1]] = 0.5236  # Angle
ob_obstucle_006.location = (0.0, 0.0, 0.0)
ob_obstucle_006.lineart.crease_threshold = 0.0
_m = ob_obstucle_006.modifiers.new('Auto Smooth', 'NODES')
_m.node_group = ng_auto_smooth
_gi = [s.identifier for s in ng_auto_smooth.interface.items_tree if s.item_type == 'SOCKET' and s.in_out == 'INPUT']
_m[_gi[1]] = 0.5236  # Angle
ob_obstucle_007.location = (0.0, 0.0, 0.0)
ob_obstucle_007.lineart.crease_threshold = 0.0
_m = ob_obstucle_007.modifiers.new('Auto Smooth', 'NODES')
_m.node_group = ng_auto_smooth
_gi = [s.identifier for s in ng_auto_smooth.interface.items_tree if s.item_type == 'SOCKET' and s.in_out == 'INPUT']
_m[_gi[1]] = 0.5236  # Angle
ob_obstucle_008.location = (0.0, 0.0, 0.0)
ob_obstucle_008.lineart.crease_threshold = 0.0
_m = ob_obstucle_008.modifiers.new('Auto Smooth', 'NODES')
_m.node_group = ng_auto_smooth
_gi = [s.identifier for s in ng_auto_smooth.interface.items_tree if s.item_type == 'SOCKET' and s.in_out == 'INPUT']
_m[_gi[1]] = 0.5236  # Angle
ob_obstucle_009.location = (0.0, 0.0, 0.0)
ob_obstucle_009.lineart.crease_threshold = 0.0
_m = ob_obstucle_009.modifiers.new('Auto Smooth', 'NODES')
_m.node_group = ng_auto_smooth
_gi = [s.identifier for s in ng_auto_smooth.interface.items_tree if s.item_type == 'SOCKET' and s.in_out == 'INPUT']
_m[_gi[1]] = 0.5236  # Angle
ob_obstucle_010.location = (0.0, 0.0, 0.0)
ob_obstucle_010.lineart.crease_threshold = 0.0
_m = ob_obstucle_010.modifiers.new('Auto Smooth', 'NODES')
_m.node_group = ng_auto_smooth
_gi = [s.identifier for s in ng_auto_smooth.interface.items_tree if s.item_type == 'SOCKET' and s.in_out == 'INPUT']
_m[_gi[1]] = 0.5236  # Angle
ob_obstucle_011.location = (0.0, 0.0, 0.0)
ob_obstucle_011.lineart.crease_threshold = 0.0
_m = ob_obstucle_011.modifiers.new('Auto Smooth', 'NODES')
_m.node_group = ng_auto_smooth
_gi = [s.identifier for s in ng_auto_smooth.interface.items_tree if s.item_type == 'SOCKET' and s.in_out == 'INPUT']
_m[_gi[1]] = 0.5236  # Angle
ob_obstucle_012.location = (0.0, 0.0, 0.0)
ob_obstucle_012.lineart.crease_threshold = 0.0
_m = ob_obstucle_012.modifiers.new('Auto Smooth', 'NODES')
_m.node_group = ng_auto_smooth
_gi = [s.identifier for s in ng_auto_smooth.interface.items_tree if s.item_type == 'SOCKET' and s.in_out == 'INPUT']
_m[_gi[1]] = 0.5236  # Angle

# ---- collection membership
col_collection.objects.link(ob_obstucle)
col_collection.objects.link(ob_obstucle_001)
col_collection.objects.link(ob_obstucle_002)
col_collection.objects.link(ob_obstucle_003)
col_collection.objects.link(ob_obstucle_004)
col_collection.objects.link(ob_obstucle_005)
col_collection.objects.link(ob_obstucle_006)
col_collection.objects.link(ob_obstucle_007)
col_collection.objects.link(ob_obstucle_008)
col_collection.objects.link(ob_obstucle_009)
col_collection.objects.link(ob_obstucle_010)
col_collection.objects.link(ob_obstucle_011)
col_collection.objects.link(ob_obstucle_012)

# ---- scene / render settings (as saved in the file)
scene.frame_start = 1; scene.frame_end = 250; scene.frame_set(0)
scene.render.engine = 'BLENDER_EEVEE_NEXT'
scene.cycles.use_denoising = False
scene.cycles.samples = 128
scene.cycles.sampling_pattern = 'TABULATED_SOBOL'
scene.cycles.use_adaptive_sampling = False
scene.cycles.use_light_tree = False
scene.eevee.use_gtao = True
scene.view_settings.view_transform = 'Filmic'
bpy.context.view_layer.update()

# ---- added for rendering (the .blend has no active camera and no usable light): camera, sun
cam_auto = bpy.data.cameras.new('AutoCamera')
cam_auto.lens = 50.0
cam_auto.sensor_width = 36.0
cam_auto.clip_end = 1000.0
ob_auto_camera = bpy.data.objects.new('AutoCamera', cam_auto)
scene.collection.objects.link(ob_auto_camera)
ob_auto_camera.location = (11.5889, -13.9066, 14.348)
ob_auto_camera.rotation_euler = (1.09748, -7.21219e-08, 0.694738)
scene.camera = ob_auto_camera
light_auto_sun = bpy.data.lights.new('AutoSun', 'SUN')
light_auto_sun.energy = 3.0
light_auto_sun.angle = 0.0523599
ob_auto_sun = bpy.data.objects.new('AutoSun', light_auto_sun)
scene.collection.objects.link(ob_auto_sun)
ob_auto_sun.rotation_euler = (0.872665, 0.174533, 0.523599)
bpy.context.view_layer.update()
